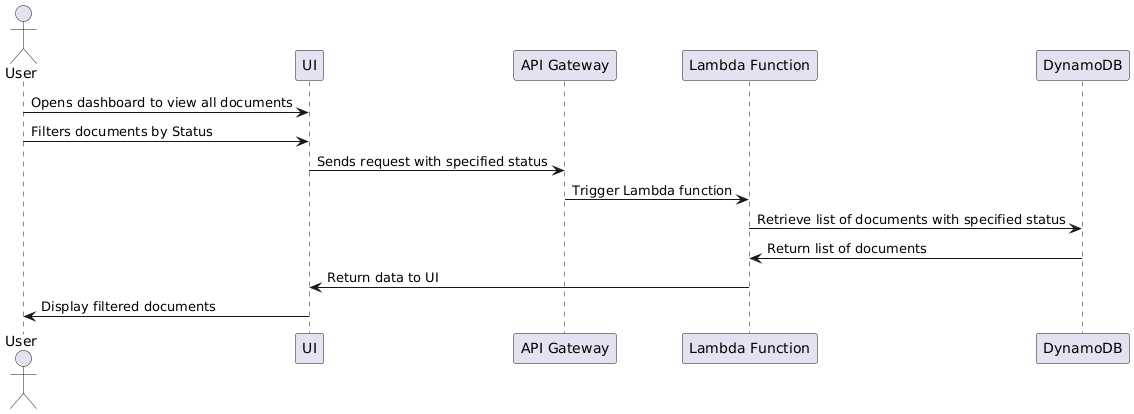

The diagram above was rendered by PlantUML. Its source (embedded in the PNG):
@startuml
actor User
participant "UI" as UI
participant "API Gateway" as APIGW
participant "Lambda Function" as Lambda
participant "DynamoDB" as DynamoDB

User -> UI : Opens dashboard to view all documents
User -> UI : Filters documents by Status
UI -> APIGW : Sends request with specified status
APIGW -> Lambda : Trigger Lambda function

Lambda -> DynamoDB : Retrieve list of documents with specified status
DynamoDB -> Lambda : Return list of documents

Lambda -> UI : Return data to UI
UI -> User : Display filtered documents
@enduml